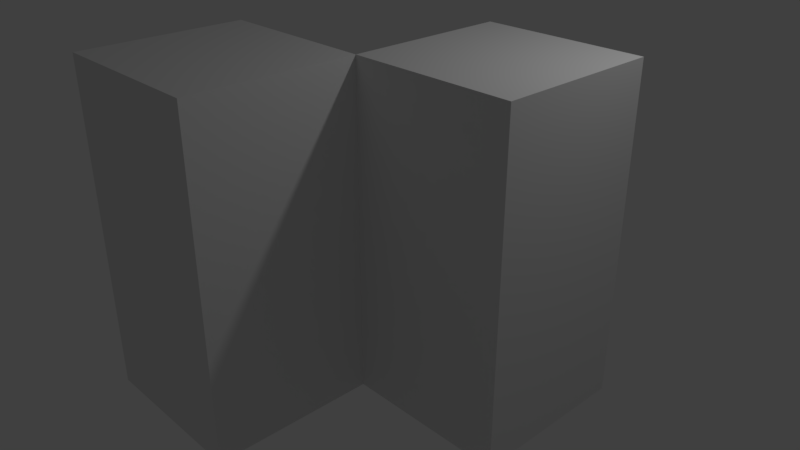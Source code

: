 # Source: 5VV.blend  (saved by Blender 2.79.0; exported with 4.5.12 LTS)
import bpy
from mathutils import Matrix  # noqa: F401  (used for matrix-valued properties, if any)

bpy.ops.wm.read_factory_settings(use_empty=True)
scene = bpy.context.scene
scene.name = 'Scene'

# ---- collections
col_collection_1 = bpy.data.collections.new('Collection 1'); scene.collection.children.link(col_collection_1)

# ---- materials (node trees are filled in below, after node groups)
mat_material = bpy.data.materials.new('Material')
mat_material.alpha_threshold = 0.0
mat_material.use_transparent_shadow = False
mat_material.roughness = 0.5
mat_material.line_color = (0.0, 0.0, 0.0, 1.0)

# ---- material node trees

# ---- world
world_world = bpy.data.worlds.new('World'); scene.world = world_world
world_world.color = (0.05088, 0.05088, 0.05088)
world_world.use_sun_shadow = False
world_world.sun_shadow_jitter_overblur = 0.0
world_world.cycles.sampling_method = 'MANUAL'

# ---- cameras
cam_camera = bpy.data.cameras.new('Camera')
cam_camera.clip_end = 100.0
cam_camera.lens = 35.0
cam_camera.sensor_width = 32.0
cam_camera.sensor_height = 18.0
cam_camera.ortho_scale = 7.314
cam_camera.dof.focus_distance = 0.0
cam_camera.dof.aperture_fstop = 128.0

# ---- lights
light_lamp = bpy.data.lights.new('Lamp', 'POINT')
light_lamp.transmission_factor = 0.0
light_lamp.cutoff_distance = 30.0
light_lamp.energy = 100.0
light_lamp.shadow_buffer_clip_start = 1.001
light_lamp.shadow_soft_size = 0.1
light_lamp.shadow_maximum_resolution = 0.006
light_lamp.use_absolute_resolution = True

# ---- meshes
me_cube = bpy.data.meshes.new('Cube')
me_cube.from_pydata([(1.0, 1.0, -1.0), (1.0, -1.0, -1.0), (-1.0, -1.0, -1.0), (-1.0, 1.0, -1.0), (1.0, 1.0, 1.0), (1.0, -1.0, 1.0), (-1.0, -1.0, 1.0), (-1.0, 1.0, 1.0), (3.0, 1.0, -1.0), (3.0, -1.0, -1.0), (3.0, 1.0, 1.0), (3.0, -1.0, 1.0), (1.0, -3.0, -1.0), (-1.0, -3.0, -1.0), (1.0, -3.0, 1.0), (-1.0, -3.0, 1.0), (1.0, 1.0, 3.0), (1.0, -1.0, 3.0), (-1.0, -1.0, 3.0), (3.0, 1.0, 3.0), (3.0, -1.0, 3.0), (1.0, -3.0, 3.0), (-1.0, -3.0, 3.0)], [], [(0, 1, 2, 3), (4, 7, 6, 5), (10, 4, 16, 19), (6, 2, 13, 15), (2, 6, 7, 3), (4, 0, 3, 7), (8, 10, 11, 9), (5, 1, 9, 11), (0, 4, 10, 8), (1, 0, 8, 9), (12, 14, 15, 13), (1, 5, 14, 12), (2, 1, 12, 13), (4, 5, 17, 16), (16, 17, 20, 19), (17, 18, 22, 21), (14, 5, 17, 21), (11, 10, 19, 20), (5, 11, 20, 17), (6, 15, 22, 18), (15, 14, 21, 22), (5, 6, 18, 17)])
me_cube.materials.append(mat_material)
me_cube.use_remesh_preserve_volume = False
me_cube.use_remesh_preserve_attributes = False
me_cube.use_mirror_vertex_groups = False
me_cube.update()

# ---- objects
ob_cube = bpy.data.objects.new('Cube', me_cube)
ob_lamp = bpy.data.objects.new('Lamp', light_lamp)
ob_camera = bpy.data.objects.new('Camera', cam_camera)

# ---- transforms, parenting, visibility, modifiers, constraints
ob_cube.location = (0.0, 0.0, 0.0)
ob_cube.lock_rotations_4d = False
ob_cube.empty_display_type = 'ARROWS'
ob_cube.lineart.crease_threshold = 0.0
ob_lamp.location = (4.076, 1.005, 5.904)
ob_lamp.rotation_euler = (0.6503, 0.05522, 1.866)
ob_lamp.lock_rotations_4d = False
ob_lamp.empty_display_type = 'ARROWS'
ob_lamp.color = (0.0, 0.0, 0.0, 0.0)
ob_lamp.lineart.crease_threshold = 0.0
ob_camera.location = (7.481, -6.508, 5.344)
ob_camera.rotation_euler = (1.109, 0.0, 0.8149)
ob_camera.lock_rotations_4d = False
ob_camera.empty_display_type = 'ARROWS'
ob_camera.color = (0.0, 0.0, 0.0, 0.0)
ob_camera.display_type = 'WIRE'
ob_camera.lineart.crease_threshold = 0.0

# ---- collection membership
col_collection_1.objects.link(ob_cube)
col_collection_1.objects.link(ob_lamp)
col_collection_1.objects.link(ob_camera)

# ---- scene / render settings (as saved in the file)
scene.camera = ob_camera
scene.frame_start = 1; scene.frame_end = 250; scene.frame_set(1)
scene.render.engine = 'BLENDER_EEVEE_NEXT'
scene.render.resolution_percentage = 50
scene.render.dither_intensity = 0.0
scene.cycles.use_denoising = False
scene.cycles.samples = 128
scene.cycles.sampling_pattern = 'TABULATED_SOBOL'
scene.cycles.use_adaptive_sampling = False
scene.cycles.use_light_tree = False
scene.cycles.blur_glossy = 0.0
scene.cycles.sample_clamp_indirect = 0.0
scene.view_settings.view_transform = 'Standard'
bpy.context.view_layer.update()
